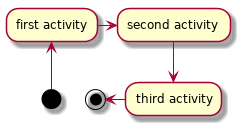

The diagram above was rendered by PlantUML. Its source (embedded in the PNG):
@startuml

(*) -up-> "first activity"
-right-> "second activity"
--> "third activity"
-left-> (*)

@enduml